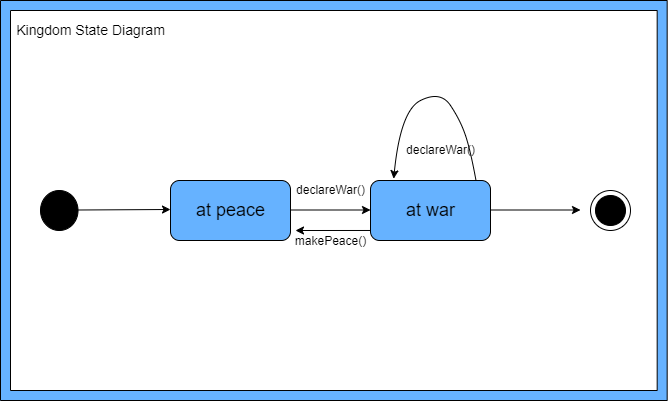

The diagram above was exported from draw.io. Its source (the exported page's mxGraphModel, read from the mxfile embedded in the PNG):
<mxGraphModel dx="1038" dy="571" grid="1" gridSize="10" guides="1" tooltips="1" connect="1" arrows="1" fold="1" page="1" pageScale="1" pageWidth="850" pageHeight="1100" math="0" shadow="0">
  <root>
    <mxCell id="0" />
    <mxCell id="1" parent="0" />
    <mxCell id="mDuV7Wqw6GGof6waU2TP-1" value="" style="ellipse;whiteSpace=wrap;html=1;fillColor=#000000;" vertex="1" parent="1">
      <mxGeometry x="120" y="190" width="37.51" height="40" as="geometry" />
    </mxCell>
    <mxCell id="mDuV7Wqw6GGof6waU2TP-2" value="" style="endArrow=classic;html=1;rounded=0;" edge="1" parent="1">
      <mxGeometry width="50" height="50" relative="1" as="geometry">
        <mxPoint x="157.51" y="209.5" as="sourcePoint" />
        <mxPoint x="250" y="209" as="targetPoint" />
      </mxGeometry>
    </mxCell>
    <mxCell id="mDuV7Wqw6GGof6waU2TP-14" value="declareWar()" style="text;html=1;align=center;verticalAlign=middle;resizable=0;points=[];autosize=1;strokeColor=none;fillColor=none;" vertex="1" parent="1">
      <mxGeometry x="370" y="180" width="80" height="20" as="geometry" />
    </mxCell>
    <mxCell id="mDuV7Wqw6GGof6waU2TP-19" value="" style="rounded=1;whiteSpace=wrap;html=1;fillColor=#66B2FF;" vertex="1" parent="1">
      <mxGeometry x="250" y="180" width="120" height="60" as="geometry" />
    </mxCell>
    <mxCell id="mDuV7Wqw6GGof6waU2TP-20" value="&lt;font style=&quot;font-size: 18px&quot;&gt;at peace&lt;/font&gt;" style="text;html=1;align=center;verticalAlign=middle;resizable=0;points=[];autosize=1;strokeColor=none;fillColor=none;" vertex="1" parent="1">
      <mxGeometry x="270" y="200" width="80" height="20" as="geometry" />
    </mxCell>
    <mxCell id="mDuV7Wqw6GGof6waU2TP-21" value="" style="endArrow=classic;html=1;rounded=0;fontSize=18;" edge="1" parent="1">
      <mxGeometry width="50" height="50" relative="1" as="geometry">
        <mxPoint x="370" y="209.5" as="sourcePoint" />
        <mxPoint x="450" y="209.5" as="targetPoint" />
      </mxGeometry>
    </mxCell>
    <mxCell id="mDuV7Wqw6GGof6waU2TP-23" value="" style="rounded=1;whiteSpace=wrap;html=1;fontSize=18;fillColor=#66B2FF;" vertex="1" parent="1">
      <mxGeometry x="450" y="180" width="120" height="60" as="geometry" />
    </mxCell>
    <mxCell id="mDuV7Wqw6GGof6waU2TP-25" value="&lt;font style=&quot;font-size: 18px&quot;&gt;at war&lt;/font&gt;" style="text;html=1;align=center;verticalAlign=middle;resizable=0;points=[];autosize=1;strokeColor=none;fillColor=none;fontSize=12;" vertex="1" parent="1">
      <mxGeometry x="480" y="200" width="60" height="20" as="geometry" />
    </mxCell>
    <mxCell id="mDuV7Wqw6GGof6waU2TP-38" value="" style="endArrow=classic;html=1;rounded=0;fontSize=14;exitX=0;exitY=0.833;exitDx=0;exitDy=0;exitPerimeter=0;" edge="1" parent="1" source="mDuV7Wqw6GGof6waU2TP-23">
      <mxGeometry width="50" height="50" relative="1" as="geometry">
        <mxPoint x="445" y="230" as="sourcePoint" />
        <mxPoint x="375" y="230" as="targetPoint" />
      </mxGeometry>
    </mxCell>
    <mxCell id="mDuV7Wqw6GGof6waU2TP-39" value="&lt;font style=&quot;font-size: 12px&quot;&gt;makePeace()&lt;/font&gt;" style="text;html=1;align=center;verticalAlign=middle;resizable=0;points=[];autosize=1;strokeColor=none;fillColor=none;fontSize=14;" vertex="1" parent="1">
      <mxGeometry x="365" y="230" width="90" height="20" as="geometry" />
    </mxCell>
    <mxCell id="mDuV7Wqw6GGof6waU2TP-42" value="declareWar()" style="text;html=1;align=center;verticalAlign=middle;resizable=0;points=[];autosize=1;strokeColor=none;fillColor=none;fontSize=12;" vertex="1" parent="1">
      <mxGeometry x="480" y="140" width="80" height="20" as="geometry" />
    </mxCell>
    <mxCell id="mDuV7Wqw6GGof6waU2TP-45" value="" style="curved=1;endArrow=classic;html=1;rounded=0;fontSize=12;entryX=0.193;entryY=-0.03;entryDx=0;entryDy=0;entryPerimeter=0;exitX=0.88;exitY=0.01;exitDx=0;exitDy=0;exitPerimeter=0;" edge="1" parent="1" source="mDuV7Wqw6GGof6waU2TP-23" target="mDuV7Wqw6GGof6waU2TP-23">
      <mxGeometry width="50" height="50" relative="1" as="geometry">
        <mxPoint x="600" y="200" as="sourcePoint" />
        <mxPoint x="550" y="100" as="targetPoint" />
        <Array as="points">
          <mxPoint x="550" y="150" />
          <mxPoint x="540" y="120" />
          <mxPoint x="520" y="90" />
          <mxPoint x="480" y="110" />
        </Array>
      </mxGeometry>
    </mxCell>
    <mxCell id="mDuV7Wqw6GGof6waU2TP-46" value="" style="endArrow=classic;html=1;rounded=0;fontSize=12;" edge="1" parent="1">
      <mxGeometry width="50" height="50" relative="1" as="geometry">
        <mxPoint x="570" y="209.5" as="sourcePoint" />
        <mxPoint x="660" y="209.5" as="targetPoint" />
      </mxGeometry>
    </mxCell>
    <mxCell id="mDuV7Wqw6GGof6waU2TP-47" value="" style="ellipse;whiteSpace=wrap;html=1;aspect=fixed;fontSize=12;fillColor=none;" vertex="1" parent="1">
      <mxGeometry x="670" y="190" width="40" height="40" as="geometry" />
    </mxCell>
    <mxCell id="mDuV7Wqw6GGof6waU2TP-48" value="" style="ellipse;whiteSpace=wrap;html=1;aspect=fixed;fontSize=12;fillColor=#000000;" vertex="1" parent="1">
      <mxGeometry x="675" y="195" width="30" height="30" as="geometry" />
    </mxCell>
    <mxCell id="mDuV7Wqw6GGof6waU2TP-53" value="" style="verticalLabelPosition=bottom;verticalAlign=top;html=1;shape=mxgraph.basic.frame;dx=10;fontSize=12;fillColor=#66B2FF;" vertex="1" parent="1">
      <mxGeometry x="80" width="666.67" height="400" as="geometry" />
    </mxCell>
    <mxCell id="mDuV7Wqw6GGof6waU2TP-54" value="&lt;font style=&quot;font-size: 14px&quot;&gt;Kingdom State Diagram&lt;/font&gt;" style="text;html=1;align=center;verticalAlign=middle;resizable=0;points=[];autosize=1;strokeColor=none;fillColor=none;fontSize=12;" vertex="1" parent="1">
      <mxGeometry x="90" y="20" width="160" height="20" as="geometry" />
    </mxCell>
  </root>
</mxGraphModel>